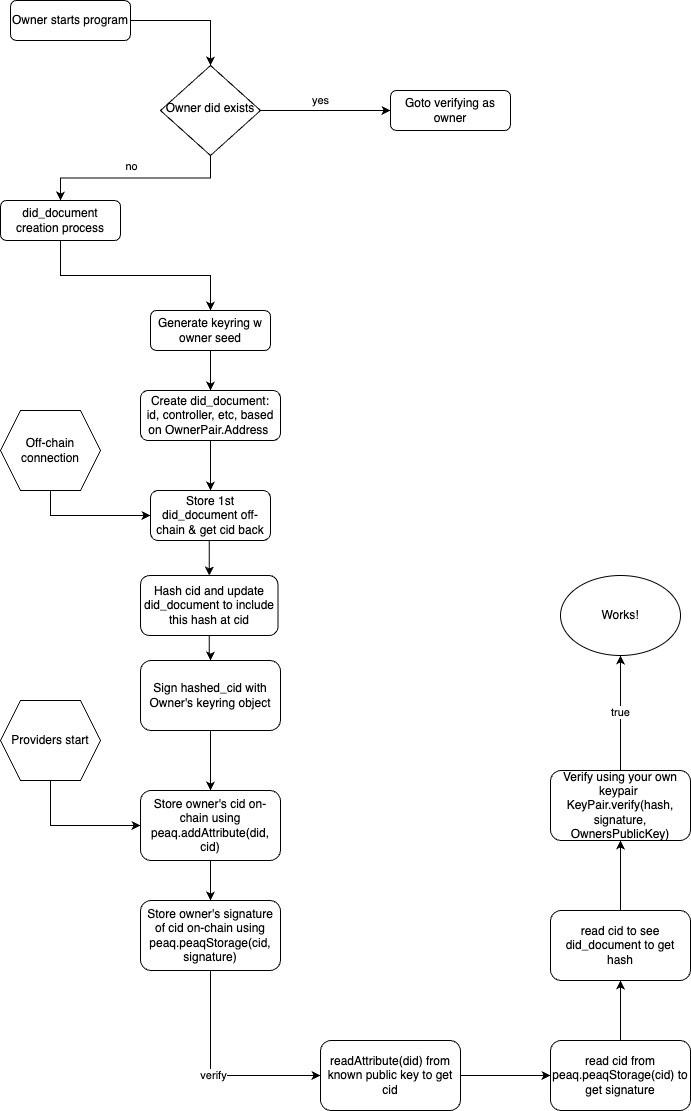

The diagram above was exported from draw.io. Its source (the exported page's mxGraphModel, read from the mxfile embedded in the PNG):
<mxGraphModel dx="2074" dy="1152" grid="1" gridSize="10" guides="1" tooltips="1" connect="1" arrows="1" fold="1" page="1" pageScale="1" pageWidth="827" pageHeight="1169" math="0" shadow="0">
  <root>
    <mxCell id="WIyWlLk6GJQsqaUBKTNV-0" />
    <mxCell id="WIyWlLk6GJQsqaUBKTNV-1" parent="WIyWlLk6GJQsqaUBKTNV-0" />
    <mxCell id="Na59aKhLzfrkQLeU3atH-18" style="edgeStyle=orthogonalEdgeStyle;rounded=0;orthogonalLoop=1;jettySize=auto;html=1;exitX=1;exitY=0.5;exitDx=0;exitDy=0;entryX=0.5;entryY=0;entryDx=0;entryDy=0;" edge="1" parent="WIyWlLk6GJQsqaUBKTNV-1" source="WIyWlLk6GJQsqaUBKTNV-3" target="WIyWlLk6GJQsqaUBKTNV-6">
      <mxGeometry relative="1" as="geometry" />
    </mxCell>
    <mxCell id="WIyWlLk6GJQsqaUBKTNV-3" value="Owner starts program" style="rounded=1;whiteSpace=wrap;html=1;fontSize=12;glass=0;strokeWidth=1;shadow=0;" parent="WIyWlLk6GJQsqaUBKTNV-1" vertex="1">
      <mxGeometry x="20" y="10" width="120" height="40" as="geometry" />
    </mxCell>
    <mxCell id="Na59aKhLzfrkQLeU3atH-23" value="no" style="edgeStyle=orthogonalEdgeStyle;rounded=0;orthogonalLoop=1;jettySize=auto;html=1;exitX=0.5;exitY=1;exitDx=0;exitDy=0;entryX=0.5;entryY=0;entryDx=0;entryDy=0;" edge="1" parent="WIyWlLk6GJQsqaUBKTNV-1" source="WIyWlLk6GJQsqaUBKTNV-6" target="Na59aKhLzfrkQLeU3atH-22">
      <mxGeometry x="0.0486" y="-12" relative="1" as="geometry">
        <mxPoint as="offset" />
      </mxGeometry>
    </mxCell>
    <mxCell id="Na59aKhLzfrkQLeU3atH-26" value="yes" style="edgeStyle=orthogonalEdgeStyle;rounded=0;orthogonalLoop=1;jettySize=auto;html=1;exitX=1;exitY=0.5;exitDx=0;exitDy=0;" edge="1" parent="WIyWlLk6GJQsqaUBKTNV-1" source="WIyWlLk6GJQsqaUBKTNV-6" target="WIyWlLk6GJQsqaUBKTNV-7">
      <mxGeometry x="-0.0769" y="10" relative="1" as="geometry">
        <mxPoint as="offset" />
      </mxGeometry>
    </mxCell>
    <mxCell id="WIyWlLk6GJQsqaUBKTNV-6" value="Owner did exists" style="rhombus;whiteSpace=wrap;html=1;shadow=0;fontFamily=Helvetica;fontSize=12;align=center;strokeWidth=1;spacing=6;spacingTop=-4;" parent="WIyWlLk6GJQsqaUBKTNV-1" vertex="1">
      <mxGeometry x="170" y="75" width="100" height="90" as="geometry" />
    </mxCell>
    <mxCell id="WIyWlLk6GJQsqaUBKTNV-7" value="Goto verifying as owner" style="rounded=1;whiteSpace=wrap;html=1;fontSize=12;glass=0;strokeWidth=1;shadow=0;" parent="WIyWlLk6GJQsqaUBKTNV-1" vertex="1">
      <mxGeometry x="400" y="100" width="120" height="40" as="geometry" />
    </mxCell>
    <mxCell id="Na59aKhLzfrkQLeU3atH-37" style="edgeStyle=orthogonalEdgeStyle;rounded=0;orthogonalLoop=1;jettySize=auto;html=1;exitX=0.5;exitY=1;exitDx=0;exitDy=0;entryX=0.5;entryY=0;entryDx=0;entryDy=0;" edge="1" parent="WIyWlLk6GJQsqaUBKTNV-1" source="WIyWlLk6GJQsqaUBKTNV-11" target="Na59aKhLzfrkQLeU3atH-36">
      <mxGeometry relative="1" as="geometry" />
    </mxCell>
    <mxCell id="WIyWlLk6GJQsqaUBKTNV-11" value="Create did_document:&lt;div&gt;id, controller, etc, based on OwnerPair.Address&amp;nbsp;&lt;/div&gt;" style="rounded=1;whiteSpace=wrap;html=1;fontSize=12;glass=0;strokeWidth=1;shadow=0;" parent="WIyWlLk6GJQsqaUBKTNV-1" vertex="1">
      <mxGeometry x="150" y="400" width="140" height="50" as="geometry" />
    </mxCell>
    <mxCell id="Na59aKhLzfrkQLeU3atH-25" style="edgeStyle=orthogonalEdgeStyle;rounded=0;orthogonalLoop=1;jettySize=auto;html=1;exitX=0.5;exitY=1;exitDx=0;exitDy=0;" edge="1" parent="WIyWlLk6GJQsqaUBKTNV-1" source="WIyWlLk6GJQsqaUBKTNV-12" target="WIyWlLk6GJQsqaUBKTNV-11">
      <mxGeometry relative="1" as="geometry" />
    </mxCell>
    <mxCell id="WIyWlLk6GJQsqaUBKTNV-12" value="Generate keyring w owner seed" style="rounded=1;whiteSpace=wrap;html=1;fontSize=12;glass=0;strokeWidth=1;shadow=0;" parent="WIyWlLk6GJQsqaUBKTNV-1" vertex="1">
      <mxGeometry x="160" y="320" width="120" height="40" as="geometry" />
    </mxCell>
    <mxCell id="Na59aKhLzfrkQLeU3atH-11" style="edgeStyle=orthogonalEdgeStyle;rounded=0;orthogonalLoop=1;jettySize=auto;html=1;exitX=0.5;exitY=1;exitDx=0;exitDy=0;" edge="1" parent="WIyWlLk6GJQsqaUBKTNV-1" source="Na59aKhLzfrkQLeU3atH-5" target="Na59aKhLzfrkQLeU3atH-6">
      <mxGeometry relative="1" as="geometry" />
    </mxCell>
    <mxCell id="Na59aKhLzfrkQLeU3atH-5" value="Hash cid and update did_document to include this hash at cid" style="rounded=1;whiteSpace=wrap;html=1;fontSize=12;glass=0;strokeWidth=1;shadow=0;" vertex="1" parent="WIyWlLk6GJQsqaUBKTNV-1">
      <mxGeometry x="150" y="585" width="137.5" height="60" as="geometry" />
    </mxCell>
    <mxCell id="Na59aKhLzfrkQLeU3atH-6" value="Sign hashed_cid with Owner's keyring object" style="rounded=1;whiteSpace=wrap;html=1;fontSize=12;glass=0;strokeWidth=1;shadow=0;" vertex="1" parent="WIyWlLk6GJQsqaUBKTNV-1">
      <mxGeometry x="150" y="670" width="140" height="70" as="geometry" />
    </mxCell>
    <mxCell id="Na59aKhLzfrkQLeU3atH-17" style="edgeStyle=orthogonalEdgeStyle;rounded=0;orthogonalLoop=1;jettySize=auto;html=1;exitX=0.5;exitY=1;exitDx=0;exitDy=0;entryX=0.5;entryY=0;entryDx=0;entryDy=0;" edge="1" parent="WIyWlLk6GJQsqaUBKTNV-1" source="Na59aKhLzfrkQLeU3atH-6" target="Na59aKhLzfrkQLeU3atH-14">
      <mxGeometry relative="1" as="geometry">
        <mxPoint x="220" y="839.9999999999998" as="sourcePoint" />
      </mxGeometry>
    </mxCell>
    <mxCell id="Na59aKhLzfrkQLeU3atH-16" style="edgeStyle=orthogonalEdgeStyle;rounded=0;orthogonalLoop=1;jettySize=auto;html=1;exitX=0.5;exitY=1;exitDx=0;exitDy=0;entryX=0;entryY=0.5;entryDx=0;entryDy=0;" edge="1" parent="WIyWlLk6GJQsqaUBKTNV-1" source="Na59aKhLzfrkQLeU3atH-13" target="Na59aKhLzfrkQLeU3atH-14">
      <mxGeometry relative="1" as="geometry" />
    </mxCell>
    <mxCell id="Na59aKhLzfrkQLeU3atH-13" value="Providers start" style="shape=hexagon;perimeter=hexagonPerimeter2;whiteSpace=wrap;html=1;fixedSize=1;" vertex="1" parent="WIyWlLk6GJQsqaUBKTNV-1">
      <mxGeometry x="10" y="710" width="100" height="80" as="geometry" />
    </mxCell>
    <mxCell id="Na59aKhLzfrkQLeU3atH-42" style="edgeStyle=orthogonalEdgeStyle;rounded=0;orthogonalLoop=1;jettySize=auto;html=1;exitX=0.5;exitY=1;exitDx=0;exitDy=0;" edge="1" parent="WIyWlLk6GJQsqaUBKTNV-1" source="Na59aKhLzfrkQLeU3atH-14" target="Na59aKhLzfrkQLeU3atH-41">
      <mxGeometry relative="1" as="geometry" />
    </mxCell>
    <mxCell id="Na59aKhLzfrkQLeU3atH-14" value="Store owner's cid on-chain using peaq.addAttribute(did, cid)" style="rounded=1;whiteSpace=wrap;html=1;fontSize=12;glass=0;strokeWidth=1;shadow=0;" vertex="1" parent="WIyWlLk6GJQsqaUBKTNV-1">
      <mxGeometry x="150" y="800" width="140" height="70" as="geometry" />
    </mxCell>
    <mxCell id="Na59aKhLzfrkQLeU3atH-34" style="edgeStyle=orthogonalEdgeStyle;rounded=0;orthogonalLoop=1;jettySize=auto;html=1;exitX=0.5;exitY=1;exitDx=0;exitDy=0;entryX=0.5;entryY=0;entryDx=0;entryDy=0;" edge="1" parent="WIyWlLk6GJQsqaUBKTNV-1" source="Na59aKhLzfrkQLeU3atH-22" target="WIyWlLk6GJQsqaUBKTNV-12">
      <mxGeometry relative="1" as="geometry">
        <mxPoint x="215" y="310" as="targetPoint" />
      </mxGeometry>
    </mxCell>
    <mxCell id="Na59aKhLzfrkQLeU3atH-22" value="did_document creation process" style="rounded=1;whiteSpace=wrap;html=1;fontSize=12;glass=0;strokeWidth=1;shadow=0;" vertex="1" parent="WIyWlLk6GJQsqaUBKTNV-1">
      <mxGeometry x="10" y="210" width="120" height="40" as="geometry" />
    </mxCell>
    <mxCell id="Na59aKhLzfrkQLeU3atH-38" style="edgeStyle=orthogonalEdgeStyle;rounded=0;orthogonalLoop=1;jettySize=auto;html=1;exitX=0.5;exitY=1;exitDx=0;exitDy=0;entryX=0;entryY=0.5;entryDx=0;entryDy=0;" edge="1" parent="WIyWlLk6GJQsqaUBKTNV-1" source="Na59aKhLzfrkQLeU3atH-27" target="Na59aKhLzfrkQLeU3atH-36">
      <mxGeometry relative="1" as="geometry" />
    </mxCell>
    <mxCell id="Na59aKhLzfrkQLeU3atH-27" value="Off-chain connection" style="shape=hexagon;perimeter=hexagonPerimeter2;whiteSpace=wrap;html=1;fixedSize=1;" vertex="1" parent="WIyWlLk6GJQsqaUBKTNV-1">
      <mxGeometry x="10" y="420" width="100" height="80" as="geometry" />
    </mxCell>
    <mxCell id="Na59aKhLzfrkQLeU3atH-39" style="edgeStyle=orthogonalEdgeStyle;rounded=0;orthogonalLoop=1;jettySize=auto;html=1;exitX=0.5;exitY=1;exitDx=0;exitDy=0;entryX=0.5;entryY=0;entryDx=0;entryDy=0;" edge="1" parent="WIyWlLk6GJQsqaUBKTNV-1" source="Na59aKhLzfrkQLeU3atH-36" target="Na59aKhLzfrkQLeU3atH-5">
      <mxGeometry relative="1" as="geometry" />
    </mxCell>
    <mxCell id="Na59aKhLzfrkQLeU3atH-36" value="Store 1st did_document off-chain &amp;amp; get cid back" style="rounded=1;whiteSpace=wrap;html=1;fontSize=12;glass=0;strokeWidth=1;shadow=0;" vertex="1" parent="WIyWlLk6GJQsqaUBKTNV-1">
      <mxGeometry x="160" y="500" width="120" height="50" as="geometry" />
    </mxCell>
    <mxCell id="Na59aKhLzfrkQLeU3atH-44" value="verify" style="edgeStyle=orthogonalEdgeStyle;rounded=0;orthogonalLoop=1;jettySize=auto;html=1;exitX=0.5;exitY=1;exitDx=0;exitDy=0;entryX=0;entryY=0.5;entryDx=0;entryDy=0;" edge="1" parent="WIyWlLk6GJQsqaUBKTNV-1" source="Na59aKhLzfrkQLeU3atH-41" target="Na59aKhLzfrkQLeU3atH-43">
      <mxGeometry relative="1" as="geometry">
        <mxPoint x="220.34482758620697" y="1069.9999999999998" as="targetPoint" />
      </mxGeometry>
    </mxCell>
    <mxCell id="Na59aKhLzfrkQLeU3atH-41" value="Store owner's signature of cid on-chain using peaq.peaqStorage(cid, signature)" style="rounded=1;whiteSpace=wrap;html=1;fontSize=12;glass=0;strokeWidth=1;shadow=0;" vertex="1" parent="WIyWlLk6GJQsqaUBKTNV-1">
      <mxGeometry x="150" y="910" width="140" height="70" as="geometry" />
    </mxCell>
    <mxCell id="Na59aKhLzfrkQLeU3atH-46" style="edgeStyle=orthogonalEdgeStyle;rounded=0;orthogonalLoop=1;jettySize=auto;html=1;exitX=1;exitY=0.5;exitDx=0;exitDy=0;entryX=0;entryY=0.5;entryDx=0;entryDy=0;" edge="1" parent="WIyWlLk6GJQsqaUBKTNV-1" source="Na59aKhLzfrkQLeU3atH-43" target="Na59aKhLzfrkQLeU3atH-45">
      <mxGeometry relative="1" as="geometry" />
    </mxCell>
    <mxCell id="Na59aKhLzfrkQLeU3atH-43" value="readAttribute(did) from known public key to get cid" style="rounded=1;whiteSpace=wrap;html=1;fontSize=12;glass=0;strokeWidth=1;shadow=0;" vertex="1" parent="WIyWlLk6GJQsqaUBKTNV-1">
      <mxGeometry x="330" y="1050" width="140" height="70" as="geometry" />
    </mxCell>
    <mxCell id="Na59aKhLzfrkQLeU3atH-48" style="edgeStyle=orthogonalEdgeStyle;rounded=0;orthogonalLoop=1;jettySize=auto;html=1;exitX=0.5;exitY=0;exitDx=0;exitDy=0;entryX=0.5;entryY=1;entryDx=0;entryDy=0;" edge="1" parent="WIyWlLk6GJQsqaUBKTNV-1" source="Na59aKhLzfrkQLeU3atH-45" target="Na59aKhLzfrkQLeU3atH-47">
      <mxGeometry relative="1" as="geometry" />
    </mxCell>
    <mxCell id="Na59aKhLzfrkQLeU3atH-45" value="read cid from peaq.peaqStorage(cid) to get signature" style="rounded=1;whiteSpace=wrap;html=1;fontSize=12;glass=0;strokeWidth=1;shadow=0;" vertex="1" parent="WIyWlLk6GJQsqaUBKTNV-1">
      <mxGeometry x="560" y="1050" width="140" height="70" as="geometry" />
    </mxCell>
    <mxCell id="Na59aKhLzfrkQLeU3atH-50" style="edgeStyle=orthogonalEdgeStyle;rounded=0;orthogonalLoop=1;jettySize=auto;html=1;exitX=0.5;exitY=0;exitDx=0;exitDy=0;entryX=0.5;entryY=1;entryDx=0;entryDy=0;" edge="1" parent="WIyWlLk6GJQsqaUBKTNV-1" source="Na59aKhLzfrkQLeU3atH-47" target="Na59aKhLzfrkQLeU3atH-49">
      <mxGeometry relative="1" as="geometry" />
    </mxCell>
    <mxCell id="Na59aKhLzfrkQLeU3atH-47" value="read cid to see did_document to get hash" style="rounded=1;whiteSpace=wrap;html=1;fontSize=12;glass=0;strokeWidth=1;shadow=0;" vertex="1" parent="WIyWlLk6GJQsqaUBKTNV-1">
      <mxGeometry x="560" y="920" width="140" height="70" as="geometry" />
    </mxCell>
    <mxCell id="Na59aKhLzfrkQLeU3atH-51" value="true" style="edgeStyle=orthogonalEdgeStyle;rounded=0;orthogonalLoop=1;jettySize=auto;html=1;exitX=0.5;exitY=0;exitDx=0;exitDy=0;entryX=0.5;entryY=1;entryDx=0;entryDy=0;" edge="1" parent="WIyWlLk6GJQsqaUBKTNV-1" source="Na59aKhLzfrkQLeU3atH-49" target="Na59aKhLzfrkQLeU3atH-52">
      <mxGeometry relative="1" as="geometry">
        <mxPoint x="630" y="699.9999999999998" as="targetPoint" />
      </mxGeometry>
    </mxCell>
    <mxCell id="Na59aKhLzfrkQLeU3atH-49" value="Verify using your own keypair&amp;nbsp;&lt;br&gt;KeyPair.verify(hash, signature, OwnersPublicKey)" style="rounded=1;whiteSpace=wrap;html=1;fontSize=12;glass=0;strokeWidth=1;shadow=0;" vertex="1" parent="WIyWlLk6GJQsqaUBKTNV-1">
      <mxGeometry x="560" y="780" width="140" height="70" as="geometry" />
    </mxCell>
    <mxCell id="Na59aKhLzfrkQLeU3atH-52" value="Works!" style="ellipse;whiteSpace=wrap;html=1;" vertex="1" parent="WIyWlLk6GJQsqaUBKTNV-1">
      <mxGeometry x="570" y="585" width="120" height="80" as="geometry" />
    </mxCell>
  </root>
</mxGraphModel>